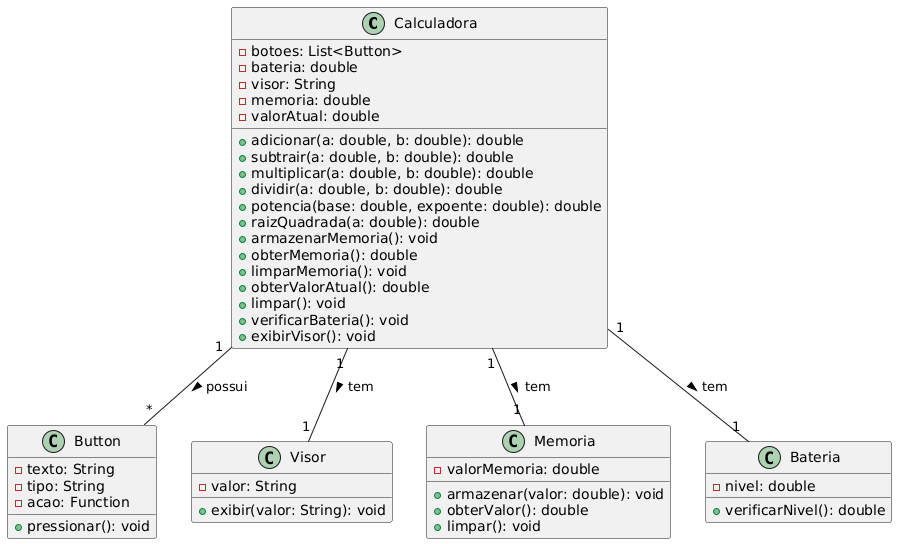

The diagram above was rendered by PlantUML. Its source (embedded in the PNG):
@startuml
' Definindo a classe Calculadora
class Calculadora {
    - botoes: List<Button>
    - bateria: double
    - visor: String
    - memoria: double
    - valorAtual: double
    + adicionar(a: double, b: double): double
    + subtrair(a: double, b: double): double
    + multiplicar(a: double, b: double): double
    + dividir(a: double, b: double): double
    + potencia(base: double, expoente: double): double
    + raizQuadrada(a: double): double
    + armazenarMemoria(): void
    + obterMemoria(): double
    + limparMemoria(): void
    + obterValorAtual(): double
    + limpar(): void
    + verificarBateria(): void
    + exibirVisor(): void
}

' Definindo a classe Button
class Button {
    - texto: String
    - tipo: String
    - acao: Function
    + pressionar(): void
}

' Definindo a classe Visor
class Visor {
    - valor: String
    + exibir(valor: String): void
}

' Definindo a classe Memoria
class Memoria {
    - valorMemoria: double
    + armazenar(valor: double): void
    + obterValor(): double
    + limpar(): void
}

' Definindo a classe Bateria
class Bateria {
    - nivel: double
    + verificarNivel(): double
}

' Relacionamentos
Calculadora "1" -- "*" Button : possui >
Calculadora "1" -- "1" Visor : tem >
Calculadora "1" -- "1" Memoria : tem >
Calculadora "1" -- "1" Bateria : tem >
@enduml